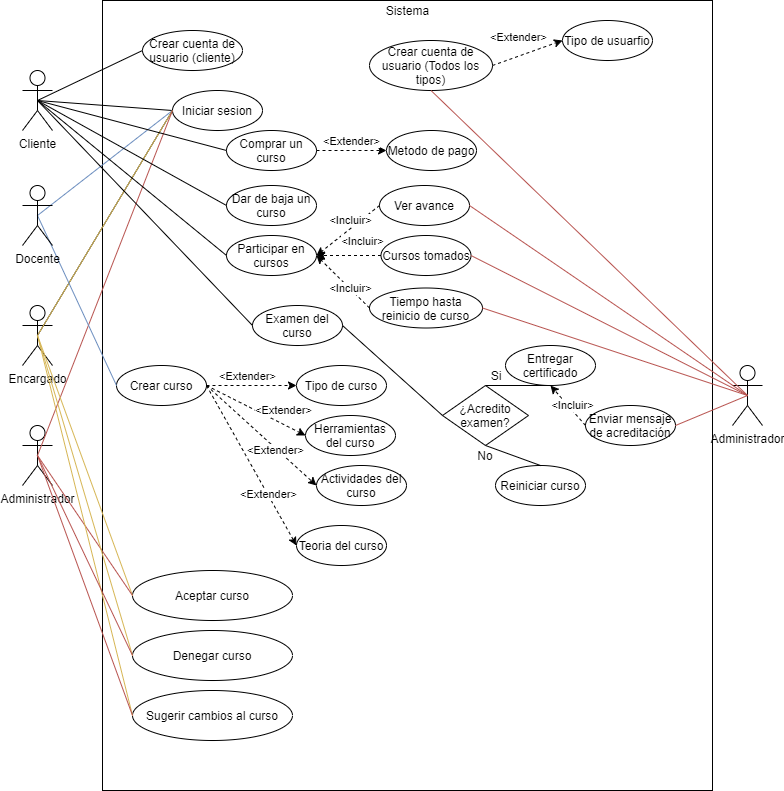

The diagram above was exported from draw.io. Its source (the exported page's mxGraphModel, read from the mxfile embedded in the PNG):
<mxGraphModel dx="734" dy="575" grid="1" gridSize="10" guides="1" tooltips="1" connect="1" arrows="1" fold="1" page="1" pageScale="1" pageWidth="827" pageHeight="1169" background="#ffffff" math="0" shadow="0">
  <root>
    <mxCell id="0" />
    <mxCell id="1" parent="0" />
    <mxCell id="4" value="" style="rounded=0;whiteSpace=wrap;html=1;" parent="1" vertex="1">
      <mxGeometry x="140" width="610" height="790" as="geometry" />
    </mxCell>
    <mxCell id="7" value="Encargado" style="shape=umlActor;verticalLabelPosition=bottom;verticalAlign=top;html=1;outlineConnect=0;" parent="1" vertex="1">
      <mxGeometry x="60" y="305" width="30" height="60" as="geometry" />
    </mxCell>
    <mxCell id="8" value="Administrador" style="shape=umlActor;verticalLabelPosition=bottom;verticalAlign=top;html=1;outlineConnect=0;" parent="1" vertex="1">
      <mxGeometry x="60" y="425" width="30" height="60" as="geometry" />
    </mxCell>
    <mxCell id="11" value="Iniciar sesion" style="ellipse;whiteSpace=wrap;html=1;" parent="1" vertex="1">
      <mxGeometry x="210" y="90" width="90" height="40" as="geometry" />
    </mxCell>
    <mxCell id="12" value="Sistema" style="text;html=1;strokeColor=none;fillColor=none;align=center;verticalAlign=middle;whiteSpace=wrap;rounded=0;" parent="1" vertex="1">
      <mxGeometry x="418.5" width="53" height="20" as="geometry" />
    </mxCell>
    <mxCell id="13" value="" style="endArrow=none;html=1;exitX=0.5;exitY=0.5;exitDx=0;exitDy=0;exitPerimeter=0;entryX=0;entryY=0.5;entryDx=0;entryDy=0;" parent="1" source="112" target="11" edge="1">
      <mxGeometry width="50" height="50" relative="1" as="geometry">
        <mxPoint x="130" y="180" as="sourcePoint" />
        <mxPoint x="180" y="130" as="targetPoint" />
      </mxGeometry>
    </mxCell>
    <mxCell id="14" value="" style="endArrow=none;html=1;entryX=0;entryY=0.5;entryDx=0;entryDy=0;exitX=0.5;exitY=0.5;exitDx=0;exitDy=0;exitPerimeter=0;fillColor=#dae8fc;strokeColor=#6c8ebf;" parent="1" source="111" target="11" edge="1">
      <mxGeometry width="50" height="50" relative="1" as="geometry">
        <mxPoint x="130" y="290" as="sourcePoint" />
        <mxPoint x="180" y="240" as="targetPoint" />
      </mxGeometry>
    </mxCell>
    <mxCell id="16" value="" style="endArrow=none;html=1;entryX=0;entryY=0.5;entryDx=0;entryDy=0;exitX=0.5;exitY=0.5;exitDx=0;exitDy=0;exitPerimeter=0;" parent="1" source="7" target="11" edge="1">
      <mxGeometry width="50" height="50" relative="1" as="geometry">
        <mxPoint x="210" y="340" as="sourcePoint" />
        <mxPoint x="260" y="290" as="targetPoint" />
      </mxGeometry>
    </mxCell>
    <mxCell id="17" value="" style="endArrow=none;html=1;entryX=0;entryY=0.5;entryDx=0;entryDy=0;exitX=0.5;exitY=0.5;exitDx=0;exitDy=0;exitPerimeter=0;fillColor=#fff2cc;strokeColor=#d6b656;" parent="1" source="7" target="11" edge="1">
      <mxGeometry width="50" height="50" relative="1" as="geometry">
        <mxPoint x="210" y="360" as="sourcePoint" />
        <mxPoint x="260" y="310" as="targetPoint" />
      </mxGeometry>
    </mxCell>
    <mxCell id="18" value="" style="endArrow=none;html=1;exitX=0.5;exitY=0.5;exitDx=0;exitDy=0;exitPerimeter=0;entryX=0;entryY=0.5;entryDx=0;entryDy=0;fillColor=#f8cecc;strokeColor=#b85450;" parent="1" source="8" target="11" edge="1">
      <mxGeometry width="50" height="50" relative="1" as="geometry">
        <mxPoint x="200" y="440" as="sourcePoint" />
        <mxPoint x="250" y="390" as="targetPoint" />
      </mxGeometry>
    </mxCell>
    <mxCell id="22" value="Crear curso" style="ellipse;whiteSpace=wrap;html=1;" parent="1" vertex="1">
      <mxGeometry x="154" y="365" width="90" height="40" as="geometry" />
    </mxCell>
    <mxCell id="23" value="Tipo de curso" style="ellipse;whiteSpace=wrap;html=1;" parent="1" vertex="1">
      <mxGeometry x="334" y="365" width="90" height="40" as="geometry" />
    </mxCell>
    <mxCell id="24" value="Herramientas del curso" style="ellipse;whiteSpace=wrap;html=1;" parent="1" vertex="1">
      <mxGeometry x="343" y="415" width="90" height="40" as="geometry" />
    </mxCell>
    <mxCell id="25" value="Actividades del curso" style="ellipse;whiteSpace=wrap;html=1;" parent="1" vertex="1">
      <mxGeometry x="354" y="465" width="90" height="40" as="geometry" />
    </mxCell>
    <mxCell id="26" value="Teoria del curso" style="ellipse;whiteSpace=wrap;html=1;" parent="1" vertex="1">
      <mxGeometry x="334" y="525" width="90" height="40" as="geometry" />
    </mxCell>
    <mxCell id="28" value="" style="endArrow=none;html=1;exitX=0.5;exitY=0.5;exitDx=0;exitDy=0;exitPerimeter=0;entryX=0;entryY=0.5;entryDx=0;entryDy=0;fillColor=#dae8fc;strokeColor=#6c8ebf;" parent="1" source="111" target="22" edge="1">
      <mxGeometry width="50" height="50" relative="1" as="geometry">
        <mxPoint x="180" y="300" as="sourcePoint" />
        <mxPoint x="230" y="250" as="targetPoint" />
      </mxGeometry>
    </mxCell>
    <mxCell id="29" value="" style="endArrow=classic;dashed=1;html=1;exitX=1;exitY=0.5;exitDx=0;exitDy=0;entryX=0;entryY=0.5;entryDx=0;entryDy=0;endFill=1;" parent="1" source="22" target="23" edge="1">
      <mxGeometry width="50" height="50" relative="1" as="geometry">
        <mxPoint x="250" y="330" as="sourcePoint" />
        <mxPoint x="300" y="280" as="targetPoint" />
      </mxGeometry>
    </mxCell>
    <mxCell id="36" value="&amp;lt;Extender&amp;gt;" style="edgeLabel;html=1;align=center;verticalAlign=middle;resizable=0;points=[];" parent="29" vertex="1" connectable="0">
      <mxGeometry x="0.4711" relative="1" as="geometry">
        <mxPoint x="-26" y="-10" as="offset" />
      </mxGeometry>
    </mxCell>
    <mxCell id="30" value="" style="endArrow=classic;dashed=1;html=1;exitX=1;exitY=0.5;exitDx=0;exitDy=0;entryX=0;entryY=0.5;entryDx=0;entryDy=0;endFill=1;" parent="1" source="22" target="24" edge="1">
      <mxGeometry width="50" height="50" relative="1" as="geometry">
        <mxPoint x="250" y="250" as="sourcePoint" />
        <mxPoint x="330" y="280" as="targetPoint" />
      </mxGeometry>
    </mxCell>
    <mxCell id="37" value="&amp;lt;Extender&amp;gt;" style="edgeLabel;html=1;align=center;verticalAlign=middle;resizable=0;points=[];" parent="30" vertex="1" connectable="0">
      <mxGeometry x="0.1867" y="1" relative="1" as="geometry">
        <mxPoint x="16.69" y="-4.67" as="offset" />
      </mxGeometry>
    </mxCell>
    <mxCell id="31" value="" style="endArrow=classic;dashed=1;html=1;exitX=1;exitY=0.5;exitDx=0;exitDy=0;entryX=0;entryY=0.5;entryDx=0;entryDy=0;endFill=1;" parent="1" source="22" target="25" edge="1">
      <mxGeometry width="50" height="50" relative="1" as="geometry">
        <mxPoint x="260.5" y="280" as="sourcePoint" />
        <mxPoint x="340.5" y="310" as="targetPoint" />
      </mxGeometry>
    </mxCell>
    <mxCell id="38" value="&amp;lt;Extender&amp;gt;" style="edgeLabel;html=1;align=center;verticalAlign=middle;resizable=0;points=[];" parent="31" vertex="1" connectable="0">
      <mxGeometry x="0.2695" y="-2" relative="1" as="geometry">
        <mxPoint as="offset" />
      </mxGeometry>
    </mxCell>
    <mxCell id="32" value="" style="endArrow=classic;dashed=1;html=1;exitX=1;exitY=0.5;exitDx=0;exitDy=0;entryX=0;entryY=0.5;entryDx=0;entryDy=0;endFill=1;" parent="1" source="22" target="26" edge="1">
      <mxGeometry width="50" height="50" relative="1" as="geometry">
        <mxPoint x="240" y="320" as="sourcePoint" />
        <mxPoint x="320" y="350" as="targetPoint" />
      </mxGeometry>
    </mxCell>
    <mxCell id="39" value="&amp;lt;Extender&amp;gt;" style="edgeLabel;html=1;align=center;verticalAlign=middle;resizable=0;points=[];" parent="32" vertex="1" connectable="0">
      <mxGeometry x="0.3657" relative="1" as="geometry">
        <mxPoint as="offset" />
      </mxGeometry>
    </mxCell>
    <mxCell id="33" value="Aceptar curso" style="ellipse;whiteSpace=wrap;html=1;" parent="1" vertex="1">
      <mxGeometry x="170" y="570" width="160" height="50" as="geometry" />
    </mxCell>
    <mxCell id="34" value="" style="endArrow=none;html=1;exitX=0.5;exitY=0.5;exitDx=0;exitDy=0;exitPerimeter=0;entryX=0;entryY=0.5;entryDx=0;entryDy=0;fillColor=#fff2cc;strokeColor=#d6b656;" parent="1" source="7" target="33" edge="1">
      <mxGeometry width="50" height="50" relative="1" as="geometry">
        <mxPoint x="140" y="530" as="sourcePoint" />
        <mxPoint x="190" y="480" as="targetPoint" />
      </mxGeometry>
    </mxCell>
    <mxCell id="35" value="" style="endArrow=none;html=1;exitX=0.5;exitY=0.5;exitDx=0;exitDy=0;exitPerimeter=0;entryX=0;entryY=0.5;entryDx=0;entryDy=0;fillColor=#f8cecc;strokeColor=#b85450;" parent="1" source="8" target="33" edge="1">
      <mxGeometry width="50" height="50" relative="1" as="geometry">
        <mxPoint x="130" y="525" as="sourcePoint" />
        <mxPoint x="215" y="500" as="targetPoint" />
      </mxGeometry>
    </mxCell>
    <mxCell id="49" value="Denegar curso" style="ellipse;whiteSpace=wrap;html=1;" parent="1" vertex="1">
      <mxGeometry x="170" y="630" width="160" height="50" as="geometry" />
    </mxCell>
    <mxCell id="50" value="Sugerir cambios al curso" style="ellipse;whiteSpace=wrap;html=1;" parent="1" vertex="1">
      <mxGeometry x="170" y="690" width="160" height="50" as="geometry" />
    </mxCell>
    <mxCell id="52" value="" style="endArrow=none;html=1;exitX=0.5;exitY=0.5;exitDx=0;exitDy=0;exitPerimeter=0;entryX=0;entryY=0.5;entryDx=0;entryDy=0;fillColor=#fff2cc;strokeColor=#d6b656;" parent="1" source="7" target="49" edge="1">
      <mxGeometry width="50" height="50" relative="1" as="geometry">
        <mxPoint x="430" y="490" as="sourcePoint" />
        <mxPoint x="480" y="440" as="targetPoint" />
      </mxGeometry>
    </mxCell>
    <mxCell id="53" value="" style="endArrow=none;html=1;exitX=0.5;exitY=0.5;exitDx=0;exitDy=0;exitPerimeter=0;entryX=0;entryY=0.5;entryDx=0;entryDy=0;fillColor=#fff2cc;strokeColor=#d6b656;" parent="1" source="7" target="50" edge="1">
      <mxGeometry width="50" height="50" relative="1" as="geometry">
        <mxPoint x="140" y="510" as="sourcePoint" />
        <mxPoint x="225" y="600" as="targetPoint" />
      </mxGeometry>
    </mxCell>
    <mxCell id="54" value="" style="endArrow=none;html=1;exitX=0.5;exitY=0.5;exitDx=0;exitDy=0;exitPerimeter=0;entryX=0;entryY=0.5;entryDx=0;entryDy=0;fillColor=#f8cecc;strokeColor=#b85450;" parent="1" source="8" target="49" edge="1">
      <mxGeometry width="50" height="50" relative="1" as="geometry">
        <mxPoint x="85" y="465" as="sourcePoint" />
        <mxPoint x="170" y="375" as="targetPoint" />
      </mxGeometry>
    </mxCell>
    <mxCell id="55" value="" style="endArrow=none;html=1;exitX=0.5;exitY=0.5;exitDx=0;exitDy=0;exitPerimeter=0;entryX=0;entryY=0.5;entryDx=0;entryDy=0;fillColor=#f8cecc;strokeColor=#b85450;" parent="1" source="8" target="50" edge="1">
      <mxGeometry width="50" height="50" relative="1" as="geometry">
        <mxPoint x="95" y="475" as="sourcePoint" />
        <mxPoint x="180" y="385" as="targetPoint" />
      </mxGeometry>
    </mxCell>
    <mxCell id="59" value="Comprar un curso" style="ellipse;whiteSpace=wrap;html=1;" parent="1" vertex="1">
      <mxGeometry x="264" y="130" width="90" height="40" as="geometry" />
    </mxCell>
    <mxCell id="60" value="Dar de baja un curso" style="ellipse;whiteSpace=wrap;html=1;" parent="1" vertex="1">
      <mxGeometry x="264" y="185" width="90" height="40" as="geometry" />
    </mxCell>
    <mxCell id="61" value="Participar en cursos" style="ellipse;whiteSpace=wrap;html=1;" parent="1" vertex="1">
      <mxGeometry x="264" y="235" width="90" height="40" as="geometry" />
    </mxCell>
    <mxCell id="62" value="Examen del curso" style="ellipse;whiteSpace=wrap;html=1;" parent="1" vertex="1">
      <mxGeometry x="290" y="305" width="90" height="40" as="geometry" />
    </mxCell>
    <mxCell id="63" value="" style="endArrow=none;html=1;exitX=0.5;exitY=0.5;exitDx=0;exitDy=0;exitPerimeter=0;entryX=0;entryY=0.5;entryDx=0;entryDy=0;" parent="1" source="112" target="59" edge="1">
      <mxGeometry width="50" height="50" relative="1" as="geometry">
        <mxPoint x="85" y="95" as="sourcePoint" />
        <mxPoint x="264" y="95" as="targetPoint" />
      </mxGeometry>
    </mxCell>
    <mxCell id="64" value="" style="endArrow=none;html=1;exitX=0.5;exitY=0.5;exitDx=0;exitDy=0;exitPerimeter=0;entryX=0;entryY=0.5;entryDx=0;entryDy=0;" parent="1" source="112" target="60" edge="1">
      <mxGeometry width="50" height="50" relative="1" as="geometry">
        <mxPoint x="95" y="105" as="sourcePoint" />
        <mxPoint x="274" y="105" as="targetPoint" />
      </mxGeometry>
    </mxCell>
    <mxCell id="65" value="" style="endArrow=none;html=1;exitX=0.5;exitY=0.5;exitDx=0;exitDy=0;exitPerimeter=0;entryX=0;entryY=0.5;entryDx=0;entryDy=0;" parent="1" source="112" target="61" edge="1">
      <mxGeometry width="50" height="50" relative="1" as="geometry">
        <mxPoint x="105" y="115" as="sourcePoint" />
        <mxPoint x="284" y="115" as="targetPoint" />
      </mxGeometry>
    </mxCell>
    <mxCell id="66" value="" style="endArrow=none;html=1;exitX=0.5;exitY=0.5;exitDx=0;exitDy=0;exitPerimeter=0;entryX=0;entryY=0.5;entryDx=0;entryDy=0;" parent="1" source="112" target="62" edge="1">
      <mxGeometry width="50" height="50" relative="1" as="geometry">
        <mxPoint x="115" y="125" as="sourcePoint" />
        <mxPoint x="294" y="125" as="targetPoint" />
      </mxGeometry>
    </mxCell>
    <mxCell id="67" value="Metodo de pago" style="ellipse;whiteSpace=wrap;html=1;" parent="1" vertex="1">
      <mxGeometry x="424" y="130" width="90" height="40" as="geometry" />
    </mxCell>
    <mxCell id="68" value="" style="endArrow=classic;dashed=1;html=1;exitX=1;exitY=0.5;exitDx=0;exitDy=0;entryX=0;entryY=0.5;entryDx=0;entryDy=0;endFill=1;" parent="1" source="59" target="67" edge="1">
      <mxGeometry width="50" height="50" relative="1" as="geometry">
        <mxPoint x="400" y="235" as="sourcePoint" />
        <mxPoint x="490" y="235" as="targetPoint" />
      </mxGeometry>
    </mxCell>
    <mxCell id="69" value="&amp;lt;Extender&amp;gt;" style="edgeLabel;html=1;align=center;verticalAlign=middle;resizable=0;points=[];" parent="68" vertex="1" connectable="0">
      <mxGeometry x="0.4711" relative="1" as="geometry">
        <mxPoint x="-17" y="-10" as="offset" />
      </mxGeometry>
    </mxCell>
    <mxCell id="71" value="¿Acredito examen?" style="rhombus;whiteSpace=wrap;html=1;shadow=0;" parent="1" vertex="1">
      <mxGeometry x="480" y="385" width="86" height="60" as="geometry" />
    </mxCell>
    <mxCell id="74" value="Reiniciar curso" style="ellipse;whiteSpace=wrap;html=1;" parent="1" vertex="1">
      <mxGeometry x="533" y="465" width="90" height="40" as="geometry" />
    </mxCell>
    <mxCell id="75" value="Entregar certificado" style="ellipse;whiteSpace=wrap;html=1;" parent="1" vertex="1">
      <mxGeometry x="543" y="345" width="90" height="40" as="geometry" />
    </mxCell>
    <mxCell id="77" value="" style="endArrow=none;html=1;exitX=0.5;exitY=1;exitDx=0;exitDy=0;entryX=0.5;entryY=0;entryDx=0;entryDy=0;" parent="1" source="71" target="74" edge="1">
      <mxGeometry width="50" height="50" relative="1" as="geometry">
        <mxPoint x="590" y="370" as="sourcePoint" />
        <mxPoint x="640" y="320" as="targetPoint" />
      </mxGeometry>
    </mxCell>
    <mxCell id="80" value="" style="endArrow=none;html=1;exitX=0.5;exitY=0;exitDx=0;exitDy=0;entryX=0.5;entryY=1;entryDx=0;entryDy=0;" parent="1" source="71" target="75" edge="1">
      <mxGeometry width="50" height="50" relative="1" as="geometry">
        <mxPoint x="543" y="360" as="sourcePoint" />
        <mxPoint x="575" y="395" as="targetPoint" />
      </mxGeometry>
    </mxCell>
    <mxCell id="82" value="" style="endArrow=none;html=1;exitX=1;exitY=0.5;exitDx=0;exitDy=0;entryX=0;entryY=0.5;entryDx=0;entryDy=0;" parent="1" source="62" target="71" edge="1">
      <mxGeometry width="50" height="50" relative="1" as="geometry">
        <mxPoint x="553" y="370" as="sourcePoint" />
        <mxPoint x="585" y="405" as="targetPoint" />
      </mxGeometry>
    </mxCell>
    <mxCell id="83" value="Si" style="text;html=1;strokeColor=none;fillColor=none;align=center;verticalAlign=middle;whiteSpace=wrap;rounded=0;shadow=0;" parent="1" vertex="1">
      <mxGeometry x="514" y="365" width="40" height="20" as="geometry" />
    </mxCell>
    <mxCell id="84" value="No" style="text;html=1;strokeColor=none;fillColor=none;align=center;verticalAlign=middle;whiteSpace=wrap;rounded=0;shadow=0;" parent="1" vertex="1">
      <mxGeometry x="503" y="445" width="40" height="20" as="geometry" />
    </mxCell>
    <mxCell id="85" value="Crear cuenta de usuario (cliente)" style="ellipse;whiteSpace=wrap;html=1;" parent="1" vertex="1">
      <mxGeometry x="180" y="30" width="100" height="40" as="geometry" />
    </mxCell>
    <mxCell id="86" value="" style="endArrow=none;html=1;exitX=0.5;exitY=0.5;exitDx=0;exitDy=0;exitPerimeter=0;entryX=0;entryY=0.5;entryDx=0;entryDy=0;" parent="1" source="112" target="85" edge="1">
      <mxGeometry width="50" height="50" relative="1" as="geometry">
        <mxPoint x="180" y="90" as="sourcePoint" />
        <mxPoint x="230" y="40" as="targetPoint" />
      </mxGeometry>
    </mxCell>
    <mxCell id="87" value="Crear cuenta de usuario (Todos los tipos)" style="ellipse;whiteSpace=wrap;html=1;" parent="1" vertex="1">
      <mxGeometry x="407" y="40" width="123" height="50" as="geometry" />
    </mxCell>
    <mxCell id="88" value="Ver avance" style="ellipse;whiteSpace=wrap;html=1;" parent="1" vertex="1">
      <mxGeometry x="417" y="185" width="90" height="40" as="geometry" />
    </mxCell>
    <mxCell id="89" value="Cursos tomados" style="ellipse;whiteSpace=wrap;html=1;" parent="1" vertex="1">
      <mxGeometry x="418.5" y="235" width="90" height="40" as="geometry" />
    </mxCell>
    <mxCell id="90" value="Tiempo hasta reinicio de curso" style="ellipse;whiteSpace=wrap;html=1;" parent="1" vertex="1">
      <mxGeometry x="407" y="287.5" width="113" height="40" as="geometry" />
    </mxCell>
    <mxCell id="91" value="Tipo de usuarfio" style="ellipse;whiteSpace=wrap;html=1;" parent="1" vertex="1">
      <mxGeometry x="600" y="20" width="90" height="40" as="geometry" />
    </mxCell>
    <mxCell id="92" value="Administrador" style="shape=umlActor;verticalLabelPosition=bottom;verticalAlign=top;html=1;outlineConnect=0;" parent="1" vertex="1">
      <mxGeometry x="770" y="365" width="30" height="60" as="geometry" />
    </mxCell>
    <mxCell id="93" value="" style="endArrow=classic;dashed=1;html=1;exitX=1;exitY=0.5;exitDx=0;exitDy=0;entryX=0;entryY=0.5;entryDx=0;entryDy=0;endFill=1;" parent="1" source="87" target="91" edge="1">
      <mxGeometry width="50" height="50" relative="1" as="geometry">
        <mxPoint x="543" y="84.5" as="sourcePoint" />
        <mxPoint x="633" y="84.5" as="targetPoint" />
      </mxGeometry>
    </mxCell>
    <mxCell id="94" value="&amp;lt;Extender&amp;gt;" style="edgeLabel;html=1;align=center;verticalAlign=middle;resizable=0;points=[];" parent="93" vertex="1" connectable="0">
      <mxGeometry x="0.4711" relative="1" as="geometry">
        <mxPoint x="-26" y="-10" as="offset" />
      </mxGeometry>
    </mxCell>
    <mxCell id="95" value="" style="endArrow=classic;dashed=1;html=1;exitX=0;exitY=0.5;exitDx=0;exitDy=0;entryX=1;entryY=0.5;entryDx=0;entryDy=0;endFill=1;" parent="1" source="88" target="61" edge="1">
      <mxGeometry width="50" height="50" relative="1" as="geometry">
        <mxPoint x="530" y="220" as="sourcePoint" />
        <mxPoint x="620" y="220" as="targetPoint" />
      </mxGeometry>
    </mxCell>
    <mxCell id="96" value="&amp;lt;Incluir&amp;gt;" style="edgeLabel;html=1;align=center;verticalAlign=middle;resizable=0;points=[];" parent="95" vertex="1" connectable="0">
      <mxGeometry x="0.4711" relative="1" as="geometry">
        <mxPoint x="17.21" y="-21.68" as="offset" />
      </mxGeometry>
    </mxCell>
    <mxCell id="97" value="" style="endArrow=classic;dashed=1;html=1;exitX=0;exitY=0.5;exitDx=0;exitDy=0;entryX=1;entryY=0.5;entryDx=0;entryDy=0;endFill=1;" parent="1" source="89" target="61" edge="1">
      <mxGeometry width="50" height="50" relative="1" as="geometry">
        <mxPoint x="427" y="215" as="sourcePoint" />
        <mxPoint x="364" y="265" as="targetPoint" />
      </mxGeometry>
    </mxCell>
    <mxCell id="98" value="&amp;lt;Incluir&amp;gt;" style="edgeLabel;html=1;align=center;verticalAlign=middle;resizable=0;points=[];" parent="97" vertex="1" connectable="0">
      <mxGeometry x="0.4711" relative="1" as="geometry">
        <mxPoint x="27.5" y="-15" as="offset" />
      </mxGeometry>
    </mxCell>
    <mxCell id="99" value="" style="endArrow=classic;dashed=1;html=1;exitX=0;exitY=0.5;exitDx=0;exitDy=0;entryX=1;entryY=0.5;entryDx=0;entryDy=0;endFill=1;" parent="1" source="90" target="61" edge="1">
      <mxGeometry width="50" height="50" relative="1" as="geometry">
        <mxPoint x="437" y="225" as="sourcePoint" />
        <mxPoint x="374" y="275" as="targetPoint" />
      </mxGeometry>
    </mxCell>
    <mxCell id="100" value="&amp;lt;Incluir&amp;gt;" style="edgeLabel;html=1;align=center;verticalAlign=middle;resizable=0;points=[];" parent="99" vertex="1" connectable="0">
      <mxGeometry x="0.4711" relative="1" as="geometry">
        <mxPoint x="20.07" y="18.71" as="offset" />
      </mxGeometry>
    </mxCell>
    <mxCell id="101" value="" style="endArrow=none;html=1;exitX=0.5;exitY=0.5;exitDx=0;exitDy=0;exitPerimeter=0;entryX=0.5;entryY=1;entryDx=0;entryDy=0;fillColor=#f8cecc;strokeColor=#b85450;" parent="1" source="92" target="87" edge="1">
      <mxGeometry width="50" height="50" relative="1" as="geometry">
        <mxPoint x="620" y="230" as="sourcePoint" />
        <mxPoint x="670" y="180" as="targetPoint" />
      </mxGeometry>
    </mxCell>
    <mxCell id="102" value="" style="endArrow=none;html=1;exitX=0.5;exitY=0.5;exitDx=0;exitDy=0;exitPerimeter=0;entryX=1;entryY=0.5;entryDx=0;entryDy=0;fillColor=#f8cecc;strokeColor=#b85450;" parent="1" source="92" target="88" edge="1">
      <mxGeometry width="50" height="50" relative="1" as="geometry">
        <mxPoint x="770" y="435" as="sourcePoint" />
        <mxPoint x="453.5" y="130" as="targetPoint" />
      </mxGeometry>
    </mxCell>
    <mxCell id="103" value="" style="endArrow=none;html=1;entryX=0.5;entryY=0.5;entryDx=0;entryDy=0;entryPerimeter=0;exitX=1;exitY=0.5;exitDx=0;exitDy=0;fillColor=#f8cecc;strokeColor=#b85450;" parent="1" source="89" target="92" edge="1">
      <mxGeometry width="50" height="50" relative="1" as="geometry">
        <mxPoint x="670" y="430" as="sourcePoint" />
        <mxPoint x="720" y="380" as="targetPoint" />
      </mxGeometry>
    </mxCell>
    <mxCell id="104" value="" style="endArrow=none;html=1;entryX=0.5;entryY=0.5;entryDx=0;entryDy=0;entryPerimeter=0;exitX=1;exitY=0.5;exitDx=0;exitDy=0;fillColor=#f8cecc;strokeColor=#b85450;" parent="1" source="90" target="92" edge="1">
      <mxGeometry width="50" height="50" relative="1" as="geometry">
        <mxPoint x="650" y="430" as="sourcePoint" />
        <mxPoint x="700" y="380" as="targetPoint" />
      </mxGeometry>
    </mxCell>
    <mxCell id="107" value="Enviar mensaje de acreditación" style="ellipse;whiteSpace=wrap;html=1;" parent="1" vertex="1">
      <mxGeometry x="623" y="405" width="90" height="40" as="geometry" />
    </mxCell>
    <mxCell id="108" value="" style="endArrow=none;html=1;entryX=0.5;entryY=0.5;entryDx=0;entryDy=0;entryPerimeter=0;exitX=1;exitY=0.5;exitDx=0;exitDy=0;fillColor=#f8cecc;strokeColor=#b85450;" parent="1" source="107" target="92" edge="1">
      <mxGeometry width="50" height="50" relative="1" as="geometry">
        <mxPoint x="660" y="540" as="sourcePoint" />
        <mxPoint x="710" y="490" as="targetPoint" />
      </mxGeometry>
    </mxCell>
    <mxCell id="109" value="" style="endArrow=classic;dashed=1;html=1;exitX=0;exitY=0.5;exitDx=0;exitDy=0;entryX=0.5;entryY=1;entryDx=0;entryDy=0;endFill=1;" parent="1" source="107" target="75" edge="1">
      <mxGeometry width="50" height="50" relative="1" as="geometry">
        <mxPoint x="653" y="477.5" as="sourcePoint" />
        <mxPoint x="600" y="425" as="targetPoint" />
      </mxGeometry>
    </mxCell>
    <mxCell id="110" value="&amp;lt;Incluir&amp;gt;" style="edgeLabel;html=1;align=center;verticalAlign=middle;resizable=0;points=[];" parent="109" vertex="1" connectable="0">
      <mxGeometry x="0.4711" relative="1" as="geometry">
        <mxPoint x="12.68" y="9.350000000000001" as="offset" />
      </mxGeometry>
    </mxCell>
    <mxCell id="111" value="Docente" style="shape=umlActor;verticalLabelPosition=bottom;verticalAlign=top;html=1;outlineConnect=0;" parent="1" vertex="1">
      <mxGeometry x="60" y="185" width="30" height="60" as="geometry" />
    </mxCell>
    <mxCell id="112" value="Cliente" style="shape=umlActor;verticalLabelPosition=bottom;verticalAlign=top;html=1;outlineConnect=0;" parent="1" vertex="1">
      <mxGeometry x="60" y="70" width="30" height="60" as="geometry" />
    </mxCell>
  </root>
</mxGraphModel>